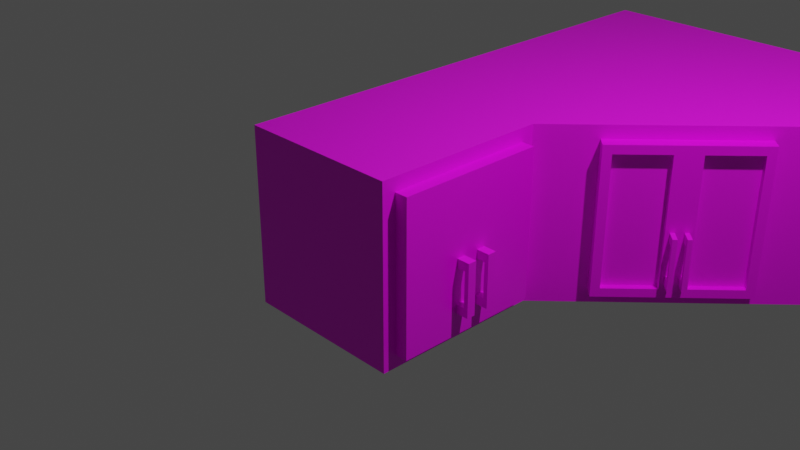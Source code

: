 # Source: multidecor_kitchen_wall_cabinet_two_shelves.blend  (saved by Blender 2.90.7; exported with 4.5.12 LTS)
import bpy
from mathutils import Matrix  # noqa: F401  (used for matrix-valued properties, if any)

bpy.ops.wm.read_factory_settings(use_empty=True)
scene = bpy.context.scene
scene.name = 'Scene'

# ---- collections
col_collection = bpy.data.collections.new('Collection'); scene.collection.children.link(col_collection)

# ---- images (referenced by path relative to the original .blend; pixels are not part of the script)
import os
ASSET_DIR = os.environ.get("B2B_ASSET_DIR", "")  # directory of the original .blend (textures are referenced by path, not embedded)
HERE = os.path.dirname(os.path.abspath(__file__))  # packed textures are extracted next to this script under _unpacked/

def load_image(name, relpath, width, height, colorspace="sRGB"):
    """Load a texture the original file referenced (path relative to the .blend, or extracted next to this script)."""
    p = next((c for c in (os.path.join(HERE, relpath), os.path.join(ASSET_DIR, relpath)) if relpath and os.path.exists(c)), "")
    if p:
        img = bpy.data.images.load(p, check_existing=True)
        img.name = name
    else:  # same state as the original file: an image datablock whose file is absent (Cycles renders it pink)
        img = bpy.data.images.new(name, width, height)
        img.source = "FILE"
        img.filepath = "//" + (relpath or name)
    img.colorspace_settings.name = colorspace
    return img
img_multidecor_granite_material_jpg = load_image('multidecor_granite_material.jpg', 'multidecor_granite_material.jpg', 1024, 1024, 'sRGB')
img_multidecor_wood_png = load_image('multidecor_wood.png', 'multidecor_wood.png', 1024, 1024, 'sRGB')
img_multidecor_metal_material_png = load_image('multidecor_metal_material.png', 'multidecor_metal_material.png', 1024, 1024, 'sRGB')
img_multidecor_wood_png_003 = load_image('multidecor_wood.png.003', 'multidecor_wood.png', 1024, 1024, 'sRGB')
img_multidecor_metal_material_png_003 = load_image('multidecor_metal_material.png.003', 'multidecor_metal_material.png', 1024, 1024, 'sRGB')
img_multidecor_glass_material_png_001 = load_image('multidecor_glass_material.png.001', 'multidecor_glass_material.png', 1024, 1024, 'sRGB')
img_multidecor_wood_png_004 = load_image('multidecor_wood.png.004', 'multidecor_wood.png', 1024, 1024, 'sRGB')
img_multidecor_metal_material_png_004 = load_image('multidecor_metal_material.png.004', 'multidecor_metal_material.png', 1024, 1024, 'sRGB')

# ---- materials (node trees are filled in below, after node groups)
mat_material = bpy.data.materials.new('Material')
mat_material.alpha_threshold = 0.0
mat_material.use_transparent_shadow = False
mat_material.line_color = (0.0, 0.0, 0.0, 1.0)
mat_material_003 = bpy.data.materials.new('Material.003')
mat_material_003.use_transparent_shadow = False
mat_material_004 = bpy.data.materials.new('Material.004')
mat_material_004.use_transparent_shadow = False
mat_material_006 = bpy.data.materials.new('Material.006')
mat_material_006.use_transparent_shadow = False
mat_material_011 = bpy.data.materials.new('Material.011')
mat_material_011.alpha_threshold = 0.0
mat_material_011.use_transparent_shadow = False
mat_material_011.line_color = (0.0, 0.0, 0.0, 1.0)
mat_material_010 = bpy.data.materials.new('Material.010')
mat_material_010.use_transparent_shadow = False
mat_material_009 = bpy.data.materials.new('Material.009')
mat_material_009.use_transparent_shadow = False
mat_material_013 = bpy.data.materials.new('Material.013')
mat_material_013.alpha_threshold = 0.0
mat_material_013.use_transparent_shadow = False
mat_material_013.line_color = (0.0, 0.0, 0.0, 1.0)
mat_material_012 = bpy.data.materials.new('Material.012')
mat_material_012.use_transparent_shadow = False

# ---- material node trees
mat_material.use_nodes = True; mat_material.node_tree.nodes.clear()
_N = mat_material.node_tree.nodes; _L = mat_material.node_tree.links
n0 = _N.new('ShaderNodeOutputMaterial'); n0.name = 'Material Output'; n0.location = (300, 300)
n1 = _N.new('ShaderNodeBsdfPrincipled'); n1.name = 'Principled BSDF'; n1.location = (10, 300)
n1.distribution = 'GGX'
n1.subsurface_method = 'BURLEY'
n1.inputs[2].default_value = 0.4
n1.inputs[3].default_value = 1.45
n1.inputs[27].default_value = (0.0, 0.0, 0.0, 1.0)
n1.inputs[28].default_value = 1.0
n2 = _N.new('ShaderNodeTexImage'); n2.name = 'Image Texture'; n2.location = (-280, 280)
n2.image = img_multidecor_granite_material_jpg
n2.interpolation = 'Closest'
_L.new(n1.outputs[0], n0.inputs[0])
_L.new(n2.outputs[0], n1.inputs[0])
n0.is_active_output = True
mat_material_003.use_nodes = True; mat_material_003.node_tree.nodes.clear()
_N = mat_material_003.node_tree.nodes; _L = mat_material_003.node_tree.links
n0 = _N.new('ShaderNodeBsdfPrincipled'); n0.name = 'Principled BSDF'; n0.location = (10, 300)
n0.distribution = 'GGX'
n0.subsurface_method = 'BURLEY'
n0.inputs[3].default_value = 1.45
n0.inputs[27].default_value = (0.0, 0.0, 0.0, 1.0)
n0.inputs[28].default_value = 1.0
n1 = _N.new('ShaderNodeOutputMaterial'); n1.name = 'Material Output'; n1.location = (300, 300)
n2 = _N.new('ShaderNodeTexImage'); n2.name = 'Image Texture'; n2.location = (-280, 280)
n2.image = img_multidecor_wood_png
n2.interpolation = 'Closest'
_L.new(n0.outputs[0], n1.inputs[0])
_L.new(n2.outputs[0], n0.inputs[0])
n1.is_active_output = True
mat_material_004.use_nodes = True; mat_material_004.node_tree.nodes.clear()
_N = mat_material_004.node_tree.nodes; _L = mat_material_004.node_tree.links
n0 = _N.new('ShaderNodeBsdfPrincipled'); n0.name = 'Principled BSDF'; n0.location = (10, 300)
n0.distribution = 'GGX'
n0.subsurface_method = 'BURLEY'
n0.inputs[3].default_value = 1.45
n0.inputs[27].default_value = (0.0, 0.0, 0.0, 1.0)
n0.inputs[28].default_value = 1.0
n1 = _N.new('ShaderNodeOutputMaterial'); n1.name = 'Material Output'; n1.location = (300, 300)
n2 = _N.new('ShaderNodeTexImage'); n2.name = 'Image Texture'; n2.location = (-280, 280)
n2.image = img_multidecor_metal_material_png
n2.interpolation = 'Closest'
_L.new(n0.outputs[0], n1.inputs[0])
_L.new(n2.outputs[0], n0.inputs[0])
n1.is_active_output = True
mat_material_006.use_nodes = True; mat_material_006.node_tree.nodes.clear()
_N = mat_material_006.node_tree.nodes; _L = mat_material_006.node_tree.links
n0 = _N.new('ShaderNodeBsdfPrincipled'); n0.name = 'Principled BSDF'; n0.location = (10, 300)
n0.distribution = 'GGX'
n0.subsurface_method = 'BURLEY'
n0.inputs[3].default_value = 1.45
n0.inputs[27].default_value = (0.0, 0.0, 0.0, 1.0)
n0.inputs[28].default_value = 1.0
n1 = _N.new('ShaderNodeOutputMaterial'); n1.name = 'Material Output'; n1.location = (300, 300)
n2 = _N.new('ShaderNodeTexImage'); n2.name = 'Image Texture'; n2.location = (-280, 280)
n2.image = img_multidecor_wood_png
n2.interpolation = 'Closest'
_L.new(n0.outputs[0], n1.inputs[0])
_L.new(n2.outputs[0], n0.inputs[0])
n1.is_active_output = True
mat_material_011.use_nodes = True; mat_material_011.node_tree.nodes.clear()
_N = mat_material_011.node_tree.nodes; _L = mat_material_011.node_tree.links
n0 = _N.new('ShaderNodeOutputMaterial'); n0.name = 'Material Output'; n0.location = (300, 300)
n1 = _N.new('ShaderNodeBsdfPrincipled'); n1.name = 'Principled BSDF'; n1.location = (10, 300)
n1.distribution = 'GGX'
n1.subsurface_method = 'BURLEY'
n1.inputs[2].default_value = 0.4
n1.inputs[3].default_value = 1.45
n1.inputs[27].default_value = (0.0, 0.0, 0.0, 1.0)
n1.inputs[28].default_value = 1.0
n2 = _N.new('ShaderNodeTexImage'); n2.name = 'Image Texture'; n2.location = (-280, 280)
n2.image = img_multidecor_wood_png_003
n2.interpolation = 'Closest'
_L.new(n1.outputs[0], n0.inputs[0])
_L.new(n2.outputs[0], n1.inputs[0])
n0.is_active_output = True
mat_material_010.use_nodes = True; mat_material_010.node_tree.nodes.clear()
_N = mat_material_010.node_tree.nodes; _L = mat_material_010.node_tree.links
n0 = _N.new('ShaderNodeBsdfPrincipled'); n0.name = 'Principled BSDF'; n0.location = (10, 300)
n0.distribution = 'GGX'
n0.subsurface_method = 'BURLEY'
n0.inputs[3].default_value = 1.45
n0.inputs[27].default_value = (0.0, 0.0, 0.0, 1.0)
n0.inputs[28].default_value = 1.0
n1 = _N.new('ShaderNodeOutputMaterial'); n1.name = 'Material Output'; n1.location = (300, 300)
n2 = _N.new('ShaderNodeTexImage'); n2.name = 'Image Texture'; n2.location = (-280, 280)
n2.image = img_multidecor_metal_material_png_003
n2.interpolation = 'Closest'
_L.new(n0.outputs[0], n1.inputs[0])
_L.new(n2.outputs[0], n0.inputs[0])
n1.is_active_output = True
mat_material_009.use_nodes = True; mat_material_009.node_tree.nodes.clear()
_N = mat_material_009.node_tree.nodes; _L = mat_material_009.node_tree.links
n0 = _N.new('ShaderNodeBsdfPrincipled'); n0.name = 'Principled BSDF'; n0.location = (10, 300)
n0.distribution = 'GGX'
n0.subsurface_method = 'BURLEY'
n0.inputs[3].default_value = 1.45
n0.inputs[27].default_value = (0.0, 0.0, 0.0, 1.0)
n0.inputs[28].default_value = 1.0
n1 = _N.new('ShaderNodeOutputMaterial'); n1.name = 'Material Output'; n1.location = (300, 300)
n2 = _N.new('ShaderNodeTexImage'); n2.name = 'Image Texture'; n2.location = (-280, 280)
n2.image = img_multidecor_glass_material_png_001
n2.interpolation = 'Closest'
_L.new(n0.outputs[0], n1.inputs[0])
_L.new(n2.outputs[0], n0.inputs[0])
n1.is_active_output = True
mat_material_013.use_nodes = True; mat_material_013.node_tree.nodes.clear()
_N = mat_material_013.node_tree.nodes; _L = mat_material_013.node_tree.links
n0 = _N.new('ShaderNodeOutputMaterial'); n0.name = 'Material Output'; n0.location = (300, 300)
n1 = _N.new('ShaderNodeBsdfPrincipled'); n1.name = 'Principled BSDF'; n1.location = (10, 300)
n1.distribution = 'GGX'
n1.subsurface_method = 'BURLEY'
n1.inputs[2].default_value = 0.4
n1.inputs[3].default_value = 1.45
n1.inputs[27].default_value = (0.0, 0.0, 0.0, 1.0)
n1.inputs[28].default_value = 1.0
n2 = _N.new('ShaderNodeTexImage'); n2.name = 'Image Texture'; n2.location = (-280, 280)
n2.image = img_multidecor_wood_png_004
n2.interpolation = 'Closest'
_L.new(n1.outputs[0], n0.inputs[0])
_L.new(n2.outputs[0], n1.inputs[0])
n0.is_active_output = True
mat_material_012.use_nodes = True; mat_material_012.node_tree.nodes.clear()
_N = mat_material_012.node_tree.nodes; _L = mat_material_012.node_tree.links
n0 = _N.new('ShaderNodeBsdfPrincipled'); n0.name = 'Principled BSDF'; n0.location = (10, 300)
n0.distribution = 'GGX'
n0.subsurface_method = 'BURLEY'
n0.inputs[3].default_value = 1.45
n0.inputs[27].default_value = (0.0, 0.0, 0.0, 1.0)
n0.inputs[28].default_value = 1.0
n1 = _N.new('ShaderNodeOutputMaterial'); n1.name = 'Material Output'; n1.location = (300, 300)
n2 = _N.new('ShaderNodeTexImage'); n2.name = 'Image Texture'; n2.location = (-280, 280)
n2.image = img_multidecor_metal_material_png_004
n2.interpolation = 'Closest'
_L.new(n0.outputs[0], n1.inputs[0])
_L.new(n2.outputs[0], n0.inputs[0])
n1.is_active_output = True

# ---- world
world_world = bpy.data.worlds.new('World'); scene.world = world_world
world_world.use_nodes = True; world_world.node_tree.nodes.clear()
_N = world_world.node_tree.nodes; _L = world_world.node_tree.links
n0 = _N.new('ShaderNodeOutputWorld'); n0.name = 'World Output'; n0.location = (300, 300)
n1 = _N.new('ShaderNodeBackground'); n1.name = 'Background'; n1.location = (10, 300)
n1.inputs[0].default_value = (0.05088, 0.05088, 0.05088, 1.0)
_L.new(n1.outputs[0], n0.inputs[0])
n0.is_active_output = True
world_world.color = (0.05088, 0.05088, 0.05088)
world_world.use_sun_shadow = False
world_world.sun_shadow_jitter_overblur = 0.0

# ---- cameras
cam_camera = bpy.data.cameras.new('Camera')
cam_camera.clip_end = 100.0
cam_camera.ortho_scale = 7.314

# ---- lights
light_light = bpy.data.lights.new('Light', 'POINT')
light_light.transmission_factor = 0.0
light_light.energy = 1000.0
light_light.shadow_soft_size = 0.1
light_light.shadow_maximum_resolution = 0.006
light_light.use_absolute_resolution = True

# ---- meshes
me_cube = bpy.data.meshes.new('Cube')
me_cube.from_pydata([(0.85, 1.0, 1.0), (0.85, 1.0, -1.0), (0.85, -1.0, 1.0), (0.85, -1.0, -1.0), (-1.0, 1.0, 1.0), (-1.0, 1.0, -1.0), (-1.0, -1.0, 1.0), (-1.0, -1.0, -1.0), (0.85, -0.85, 0.85), (0.85, -0.85, -0.85), (-0.9, -0.85, 0.85), (-0.9, -0.85, -0.85), (0.85, 0.85, 0.85), (0.85, 0.85, -0.85), (-0.9, 0.85, 0.85), (-0.9, 0.85, -0.85), (-0.9, -0.85, -0.05), (-0.9, -0.85, 0.05), (0.85, -0.85, 0.05), (0.85, -0.85, -0.05), (0.85, 0.85, -0.05), (0.85, 0.85, 0.05), (-0.9, 0.85, 0.05), (-0.9, 0.85, -0.05)], [], [(3, 2, 6, 7), (7, 6, 4, 5), (5, 1, 3, 7), (18, 8, 10, 17), (5, 4, 0, 1), (22, 14, 12, 21), (11, 15, 13, 9), (17, 10, 14, 22), (18, 8, 2), (1, 13, 9, 3), (20, 13, 1), (11, 16, 23, 15), (16, 17, 22, 23), (15, 23, 20, 13), (23, 22, 21, 20), (9, 19, 16, 11), (19, 18, 17, 16), (17, 18, 21, 22), (19, 16, 23, 20), (18, 19, 20, 21), (2, 3, 18), (3, 9, 19), (19, 18, 3), (1, 0, 21), (0, 12, 21), (21, 20, 1), (10, 8, 12, 14), (8, 12, 0, 2), (2, 0, 4, 6)])
me_cube.polygons.foreach_set('material_index', [1, 1, 1, 1, 1, 1, 1, 1, 1, 1, 1, 1, 1, 1, 1, 1, 1, 1, 1, 1, 1, 1, 1, 1, 1, 1, 1, 1, 1])
_uv = me_cube.uv_layers.new(name='UVMap')
_uv.uv.foreach_set('vector', [0.4179, 0.4065, 0.646, 0.4065, 0.646, 0.6175, 0.4179, 0.6175, 0.4179, 0.1777, 0.646, 0.1777, 0.646, 0.4059, 0.4179, 0.4059, 0.2119, 0.4059, 0.2119, 0.1948, 0.4401, 0.1948, 0.4401, 0.4059, 0.2747, 0.09726, 0.2747, -0.01112, 0.4743, -0.01112, 0.4743, 0.09726, -0.02253, 0.4236, 0.2056, 0.4236, 0.2056, 0.6346, -0.02253, 0.6346, 0.2747, 0.172, 0.2747, 0.06361, 0.4743, 0.06361, 0.4743, 0.172, 0.07445, 0.1942, 0.07445, 0.0002884, 0.2741, 0.0002884, 0.2741, 0.1942, 0.6124, 0.4065, 0.7208, 0.4065, 0.7208, 0.6004, 0.6124, 0.6004, 0.423, 0.5205, 0.423, 0.4122, 0.4401, 0.395, 0.2119, 0.6232, 0.229, 0.6061, 0.423, 0.6061, 0.4401, 0.6232, 0.229, 0.532, 0.229, 0.6061, 0.2119, 0.6232, 0.09726, 0.1942, 0.02311, 0.1942, 0.02311, 0.0002884, 0.09726, 0.0002884, 0.6871, 0.6061, 0.6985, 0.6061, 0.6985, 0.8001, 0.6871, 0.8001, 0.7322, 0.3774, 0.658, 0.3774, 0.658, 0.1777, 0.7322, 0.1777, 0.6871, 0.8001, 0.6985, 0.8001, 0.6985, 0.9997, 0.6871, 0.9997, 0.4749, 0.09726, 0.4749, 0.02311, 0.6746, 0.02311, 0.6746, 0.09726, 0.6871, 0.4065, 0.6985, 0.4065, 0.6985, 0.6061, 0.6871, 0.6061, 0.4116, 0.7949, 0.2119, 0.7949, 0.2119, 0.601, 0.4116, 0.601, 0.1999, 0.8292, 0.0002884, 0.8292, 0.0002884, 0.6352, 0.1999, 0.6352, 0.2176, 0.4236, 0.229, 0.4236, 0.229, 0.6175, 0.2176, 0.6175, 0.4401, 0.395, 0.4401, 0.6232, 0.423, 0.5205, 0.4401, 0.6232, 0.423, 0.6061, 0.423, 0.532, 0.423, 0.532, 0.423, 0.5205, 0.4401, 0.6232, 0.2119, 0.6232, 0.2119, 0.395, 0.229, 0.5205, 0.2119, 0.395, 0.229, 0.4122, 0.229, 0.5205, 0.229, 0.5205, 0.229, 0.532, 0.2119, 0.6232, 0.6403, 0.812, 0.4407, 0.812, 0.4407, 0.6181, 0.6403, 0.6181, 0.7213, 0.3602, 0.7213, 0.1663, 0.7385, 0.1492, 0.7385, 0.3774, 0.0002884, 0.423, 0.0002884, 0.1948, 0.2114, 0.1948, 0.2114, 0.423])
me_cube.materials.append(mat_material)
me_cube.materials.append(mat_material_003)
me_cube.materials.append(mat_material_004)
me_cube.use_remesh_preserve_volume = False
me_cube.use_remesh_preserve_attributes = False
me_cube.use_mirror_vertex_groups = False
me_cube.update()
me_plane = bpy.data.meshes.new('Plane')
me_plane.from_pydata([(-1.0, 1.0, -1.0), (-1.0, 1.0, 1.0), (-1.0, 5.0, -1.0), (3.0, 5.0, -1.0), (0.85, 1.0, -1.0), (3.0, 3.15, -1.0), (-1.0, 5.0, 1.0), (3.0, 5.0, 1.0), (0.85, 1.0, 1.0), (3.0, 3.15, 1.0), (1.324, 1.474, -1.0), (2.526, 2.676, -1.0), (2.526, 2.676, 1.0), (1.324, 1.474, 1.0), (-0.85, 1.15, -0.85), (-0.85, 4.85, -0.85), (2.85, 4.85, -0.85), (0.8146, 1.15, -0.85), (2.815, 3.185, -0.85), (1.231, 1.567, -0.85), (2.416, 2.786, -0.85), (1.324, 1.474, 0.85), (1.324, 1.474, -0.85), (2.526, 2.676, -0.85), (2.526, 2.676, 0.85), (-0.85, 1.15, 0.85), (-0.85, 4.85, 0.85), (2.85, 4.85, 0.85), (0.8146, 1.15, 0.85), (2.815, 3.185, 0.85), (1.231, 1.567, 0.85), (2.416, 2.786, 0.85), (1.324, 1.474, 0.05), (1.324, 1.474, -0.05), (2.526, 2.676, -0.05), (2.526, 2.676, 0.05), (1.231, 1.567, -0.05), (1.231, 1.567, 0.05), (2.416, 2.786, -0.05), (2.416, 2.786, 0.05), (2.815, 3.185, -0.05), (2.815, 3.185, 0.05), (2.85, 4.85, -0.05), (2.85, 4.85, 0.05), (-0.85, 4.85, -0.05), (-0.85, 4.85, 0.05), (-0.85, 1.15, -0.05), (-0.85, 1.15, 0.05), (0.8146, 1.15, -0.05), (0.8146, 1.15, 0.05)], [], [(3, 2, 11), (7, 6, 2, 3), (1, 8, 4, 0), (7, 6, 12), (9, 7, 3, 5), (1, 0, 2, 6), (13, 8, 4, 10, 22, 33, 32, 21), (9, 5, 11, 23, 34, 35, 24, 12), (16, 15, 20), (11, 10, 22, 23), (13, 21, 24, 12), (20, 19, 22, 23), (27, 26, 31), (21, 30, 31, 24), (33, 22, 19, 36), (34, 23, 20, 38), (39, 31, 29, 41), (41, 29, 27, 43), (43, 27, 26, 45), (45, 26, 25, 47), (47, 25, 28, 49), (49, 28, 30, 37), (17, 48, 36, 19), (48, 49, 37, 36), (14, 46, 48, 17), (46, 47, 49, 48), (15, 44, 46, 14), (44, 45, 47, 46), (16, 42, 44, 15), (42, 43, 45, 44), (18, 40, 42, 16), (40, 41, 43, 42), (20, 38, 40, 18), (38, 39, 41, 40), (24, 35, 39, 31), (35, 34, 38, 39), (21, 32, 37, 30), (32, 33, 36, 37), (36, 38, 44), (44, 46, 36), (46, 48, 36), (36, 33, 34), (40, 42, 38), (42, 44, 38), (36, 34, 38), (35, 32, 37), (37, 49, 47), (47, 45, 37), (45, 43, 39), (37, 45, 39), (43, 41, 39), (39, 35, 37), (33, 32, 35, 34), (0, 4, 10), (11, 5, 3), (0, 10, 2), (10, 11, 2), (1, 8, 13), (12, 9, 7), (1, 13, 6), (13, 12, 6), (14, 17, 19), (20, 18, 16), (14, 19, 15), (19, 20, 15), (25, 28, 30), (31, 29, 27), (25, 30, 26), (30, 31, 26)])
_uv = me_plane.uv_layers.new(name='UVMap')
_uv.uv.foreach_set('vector', [0.3308, 0.0004313, 0.3308, 0.3308, 0.1389, 0.03957, 0.0004313, 0.6629, 0.3308, 0.6629, 0.3308, 0.828, 0.0004313, 0.828, 0.6248, 0.8033, 0.472, 0.8033, 0.472, 0.6381, 0.6248, 0.6381, 0.0004313, 0.3316, 0.3308, 0.3316, 0.03957, 0.5236, 0.472, 0.8041, 0.6248, 0.8041, 0.6248, 0.9693, 0.472, 0.9693, 0.472, 0.3069, 0.6372, 0.3069, 0.6372, 0.6372, 0.472, 0.6372, 0.9442, 0.0004313, 0.9996, 0.0004313, 0.9996, 0.1656, 0.9442, 0.1656, 0.9442, 0.1532, 0.9442, 0.08715, 0.9442, 0.07889, 0.9442, 0.01282, 0.9996, 0.1665, 0.9996, 0.3316, 0.9442, 0.3316, 0.9442, 0.3193, 0.9442, 0.2532, 0.9442, 0.2449, 0.9442, 0.1789, 0.9442, 0.1665, 0.6381, 0.9189, 0.6381, 0.6133, 0.8085, 0.883, 0.9789, 0.4824, 0.9789, 0.342, 0.9665, 0.342, 0.9665, 0.4824, 0.9789, 0.6425, 0.9665, 0.6425, 0.9665, 0.5021, 0.9789, 0.5021, 0.9537, 0.4824, 0.9557, 0.342, 0.9665, 0.342, 0.9665, 0.4824, 0.6381, 0.6124, 0.6381, 0.3069, 0.8085, 0.5766, 0.9665, 0.6425, 0.9557, 0.6425, 0.9537, 0.5021, 0.9665, 0.5021, 0.7551, 0.9698, 0.689, 0.9698, 0.689, 0.959, 0.7551, 0.959, 0.822, 0.9698, 0.7559, 0.9698, 0.7559, 0.9569, 0.822, 0.9569, 0.6847, 0.9198, 0.6847, 0.9858, 0.6381, 0.9858, 0.6381, 0.9198, 0.4712, 0.6133, 0.4712, 0.6794, 0.3337, 0.6794, 0.3337, 0.6133, 0.4712, 0.6124, 0.4051, 0.6124, 0.4051, 0.3069, 0.4712, 0.3069, 0.0004313, 0.9619, 0.0004313, 0.8958, 0.306, 0.8958, 0.306, 0.9619, 0.3337, 0.7472, 0.3997, 0.7472, 0.3997, 0.8847, 0.3337, 0.8847, 0.8889, 0.9698, 0.8229, 0.9698, 0.8229, 0.9211, 0.8889, 0.9211, 0.689, 0.9198, 0.7551, 0.9198, 0.7551, 0.9684, 0.689, 0.9684, 0.9445, 0.9366, 0.9528, 0.9366, 0.9528, 0.9853, 0.9445, 0.9853, 0.4667, 0.8847, 0.4006, 0.8847, 0.4006, 0.7472, 0.4667, 0.7472, 0.9445, 0.7991, 0.9528, 0.7991, 0.9528, 0.9366, 0.9445, 0.9366, 0.4043, 0.6124, 0.3382, 0.6124, 0.3382, 0.3069, 0.4043, 0.3069, 0.9445, 0.4935, 0.9528, 0.4935, 0.9528, 0.7991, 0.9445, 0.7991, 0.0004313, 0.895, 0.0004313, 0.8289, 0.306, 0.8289, 0.306, 0.895, 0.9445, 0.188, 0.9528, 0.188, 0.9528, 0.4935, 0.9445, 0.4935, 0.4712, 0.6802, 0.4712, 0.7463, 0.3337, 0.7463, 0.3337, 0.6802, 0.9445, 0.05048, 0.9528, 0.05048, 0.9528, 0.188, 0.9445, 0.188, 0.7559, 0.9663, 0.822, 0.9663, 0.822, 0.9198, 0.7559, 0.9198, 0.9445, 0.003881, 0.9528, 0.003881, 0.9528, 0.05048, 0.9445, 0.05048, 0.6881, 0.9858, 0.6881, 0.9198, 0.6752, 0.9198, 0.6752, 0.9858, 0.9528, 0.0004313, 0.9445, 0.0004313, 0.9445, 0.01332, 0.9528, 0.01332, 0.8229, 0.9198, 0.8889, 0.9198, 0.8889, 0.9306, 0.8229, 0.9306, 0.9528, 0.9867, 0.9445, 0.9867, 0.9445, 0.9758, 0.9528, 0.9758, 0.3661, 0.1341, 0.4668, 0.0363, 0.6372, 0.306, 0.6372, 0.306, 0.3316, 0.306, 0.3661, 0.1341, 0.3316, 0.306, 0.3316, 0.1685, 0.3661, 0.1341, 0.3168, 0.9175, 0.3168, 0.9067, 0.4572, 0.9067, 0.4997, 0.003351, 0.6372, 0.0004313, 0.4668, 0.0363, 0.6372, 0.0004313, 0.6372, 0.306, 0.4668, 0.0363, 0.3168, 0.9175, 0.4572, 0.9067, 0.4572, 0.9196, 0.4572, 0.8984, 0.3168, 0.8984, 0.3168, 0.8876, 0.9093, 0.1341, 0.9437, 0.1685, 0.9437, 0.306, 0.9437, 0.306, 0.6381, 0.306, 0.9093, 0.1341, 0.6381, 0.306, 0.6381, 0.0004313, 0.8085, 0.0363, 0.9093, 0.1341, 0.6381, 0.306, 0.8085, 0.0363, 0.6381, 0.0004313, 0.7756, 0.003351, 0.8085, 0.0363, 0.4572, 0.8855, 0.4572, 0.8984, 0.3168, 0.8876, 0.3168, 0.9067, 0.3168, 0.8984, 0.4572, 0.8984, 0.4572, 0.9067, 0.0004313, 0.3308, 0.0004313, 0.178, 0.03957, 0.1389, 0.1389, 0.03957, 0.178, 0.0004313, 0.3308, 0.0004313, 0.0004313, 0.3308, 0.03957, 0.1389, 0.3308, 0.3308, 0.03957, 0.1389, 0.1389, 0.03957, 0.3308, 0.3308, 0.3308, 0.662, 0.178, 0.662, 0.1389, 0.6229, 0.03957, 0.5236, 0.0004313, 0.4844, 0.0004313, 0.3316, 0.3308, 0.662, 0.1389, 0.6229, 0.3308, 0.3316, 0.1389, 0.6229, 0.03957, 0.5236, 0.3308, 0.3316, 0.9437, 0.6133, 0.9437, 0.7508, 0.9093, 0.7852, 0.8085, 0.883, 0.7756, 0.916, 0.6381, 0.9189, 0.9437, 0.6133, 0.9093, 0.7852, 0.6381, 0.6133, 0.9093, 0.7852, 0.8085, 0.883, 0.6381, 0.6133, 0.9437, 0.3069, 0.9437, 0.4444, 0.9093, 0.4788, 0.8085, 0.5766, 0.7756, 0.6095, 0.6381, 0.6124, 0.9437, 0.3069, 0.9093, 0.4788, 0.6381, 0.3069, 0.9093, 0.4788, 0.8085, 0.5766, 0.6381, 0.3069])
me_plane.materials.append(mat_material_006)
me_plane.use_remesh_fix_poles = True
me_plane.use_remesh_preserve_attributes = False
me_plane.use_mirror_vertex_groups = False
me_plane.update()
me_cube_005 = bpy.data.meshes.new('Cube.005')
me_cube_005.from_pydata([(-1.192e-07, 0.85, 0.85), (-1.192e-07, 0.85, -0.85), (0.0, 0.0, 0.85), (0.0, 0.0, -0.85), (0.15, 0.85, 0.85), (0.15, 0.85, -0.85), (0.15, 0.0, 0.85), (0.15, 0.0, -0.85), (0.15, 0.75, -0.6), (0.15, 0.75, -0.7), (0.15, 0.8, -0.6), (0.15, 0.8, -0.7), (0.25, 0.8, -0.6), (0.25, 0.75, -0.6), (0.25, 0.75, -0.7), (0.25, 0.8, -0.7), (0.3, 0.8, -0.6), (0.3, 0.75, -0.6), (0.3, 0.75, -0.7), (0.3, 0.8, -0.7), (0.25, 0.8, -0.2), (0.25, 0.75, -0.2), (0.3, 0.8, -0.2), (0.3, 0.75, -0.2), (0.25, 0.8, -0.1), (0.25, 0.75, -0.1), (0.3, 0.8, -0.1), (0.3, 0.75, -0.1), (0.15, 0.8, -0.2), (0.15, 0.75, -0.2), (0.15, 0.8, -0.1), (0.15, 0.75, -0.1), (0.0, 0.1, 0.75), (0.0, 0.1, -0.75), (0.15, 0.1, 0.75), (0.15, 0.1, -0.75), (0.0, 0.65, 0.75), (0.15, 0.7, 0.75), (0.0, 0.65, -0.75), (0.15, 0.7, -0.75), (0.075, 0.1, -0.75), (0.075, 0.1, 0.75), (0.075, 0.7, 0.75), (0.075, 0.7, -0.75)], [], [(41, 34, 37, 42), (41, 40, 35, 34), (3, 1, 5, 7), (1, 0, 4, 5), (0, 2, 6, 4), (2, 3, 7, 6), (12, 13, 21, 20), (9, 11, 15, 14), (10, 8, 13, 12), (11, 10, 12, 15), (8, 9, 14, 13), (17, 18, 19, 16), (15, 12, 16, 19), (13, 14, 18, 17), (14, 15, 19, 18), (22, 20, 24, 26), (13, 17, 23, 21), (17, 16, 22, 23), (16, 12, 20, 22), (24, 25, 27, 26), (23, 22, 26, 27), (21, 23, 27, 25), (24, 20, 28, 30), (25, 24, 30, 31), (21, 25, 31, 29), (20, 21, 29, 28), (42, 37, 39, 43), (40, 33, 38, 43), (5, 4, 37, 39), (4, 6, 34, 37), (7, 35, 34, 6), (5, 39, 35, 7), (1, 3, 33, 38), (0, 1, 38, 36), (2, 32, 33, 3), (2, 0, 36, 32), (35, 40, 43, 39), (36, 42, 43, 38), (32, 33, 40, 41), (32, 41, 42, 36), (40, 43, 42, 41)])
me_cube_005.polygons.foreach_set('material_index', [0, 0, 0, 0, 0, 0, 1, 1, 1, 1, 1, 1, 1, 1, 1, 1, 1, 1, 1, 1, 1, 1, 1, 1, 1, 1, 0, 0, 0, 0, 0, 0, 0, 0, 0, 0, 0, 0, 0, 0, 2])
_uv = me_cube_005.uv_layers.new(name='UVMap')
_uv.uv.foreach_set('vector', [0.04856, 0.7751, 0.04856, 0.7388, 0.3389, 0.7388, 0.3389, 0.7751, 0.04856, 0.5328, 0.7745, 0.5328, 0.7745, 0.4965, 0.04856, 0.4965, 0.5519, 0.5332, 0.5519, 0.9298, 0.6244, 0.9298, 0.6244, 0.5332, 0.8229, 0.1816, 0.0001607, 0.1816, 0.0001607, 0.1091, 0.8229, 0.1091, 0.3968, 0.6179, 0.0001607, 0.6179, 0.0001607, 0.6904, 0.3968, 0.6904, 0.0001607, 0.3756, 0.8229, 0.3756, 0.8229, 0.4481, 0.0001607, 0.4481, 1.333, 1.443, 1.333, 1.499, 0.8888, 1.499, 0.8888, 1.443, 0.9999, -0.05542, 0.9999, 0.0001257, 0.8888, 0.0001258, 0.8888, -0.05542, 0.6666, 1.443, 0.6666, 1.499, 0.5555, 1.499, 0.5555, 1.443, 1.444, 0.7217, 1.333, 0.7217, 1.333, 0.6106, 1.444, 0.6106, 1.333, 0.7219, 1.444, 0.7219, 1.444, 0.833, 1.333, 0.833, 1.5, -0.05541, 1.611, -0.05541, 1.611, 0.0001265, 1.5, 0.0001265, 1.444, 0.6106, 1.333, 0.6106, 1.333, 0.555, 1.444, 0.555, 1.333, 0.833, 1.444, 0.833, 1.444, 0.8885, 1.333, 0.8885, 0.8888, -0.05542, 0.8888, 0.0001258, 0.8332, 0.000126, 0.8332, -0.05542, 0.8888, 0.555, 0.8888, 0.6106, 0.7777, 0.6106, 0.7777, 0.555, 1.333, 0.833, 1.333, 0.8885, 0.8888, 0.8885, 0.8888, 0.833, 1.5, -0.05541, 1.5, 0.0001269, 1.055, 0.000127, 1.055, -0.05541, 1.333, 0.555, 1.333, 0.6106, 0.8888, 0.6106, 0.8888, 0.555, 0.1112, 0.0001273, 0.1112, -0.05541, 0.1668, -0.05541, 0.1668, 0.0001273, 1.055, -0.05541, 1.055, 0.0001295, 0.9443, 0.0001293, 0.9443, -0.05541, 0.8888, 0.833, 0.8888, 0.8885, 0.7777, 0.8885, 0.7777, 0.833, 0.7777, 0.6106, 0.8888, 0.6106, 0.8888, 0.7217, 0.7777, 0.7217, 0.1112, -0.05541, 0.1112, 0.0001276, 0.0001284, 0.0001276, 0.0001285, -0.05541, 0.8888, 0.833, 0.7777, 0.833, 0.7777, 0.7219, 0.8888, 0.7219, 0.1112, 1.443, 0.1112, 1.499, 0.0001265, 1.499, 0.0001266, 1.443, 0.04856, 0.0001614, 0.04856, 0.03646, 0.7745, 0.03646, 0.7745, 0.0001607, 0.4672, 0.5816, 0.5035, 0.5816, 0.5035, 0.8477, 0.4672, 0.8719, 0.8036, 0.09749, 0.04668, 0.1035, 0.1303, 0.09695, 0.7473, 0.08697, 0.3968, 0.6904, 0.0001607, 0.6904, 0.04856, 0.7388, 0.3362, 0.7388, 0.8229, 0.4481, 0.7745, 0.4965, 0.04856, 0.4965, 0.0001607, 0.4481, 0.6244, 0.9298, 0.6728, 0.8692, 0.6728, 0.5816, 0.6244, 0.5332, 0.5519, 0.9298, 0.5519, 0.5332, 0.5035, 0.5816, 0.5035, 0.8458, -0.006873, 0.186, 0.8096, 0.186, 0.7447, 0.1919, 0.03088, 0.1919, 0.0001607, 0.3756, 0.04856, 0.3272, 0.7745, 0.3272, 0.8229, 0.3756, 0.0001607, 0.6179, 0.3968, 0.6179, 0.3128, 0.5695, 0.04856, 0.5695, 0.6728, 0.5816, 0.7091, 0.5816, 0.7091, 0.8719, 0.6728, 0.8719, 0.04856, 0.2542, 0.04856, 0.2905, 0.7745, 0.2905, 0.7745, 0.2542, 0.04856, 0.3272, 0.7745, 0.3272, 0.7745, 0.2909, 0.04856, 0.2909, 0.04856, 0.5695, 0.04856, 0.5332, 0.3389, 0.5332, 0.3147, 0.5695, 1.0, 0.9999, 0.1601, 0.9999, 0.1601, 6.9e-05, 1.0, 6.904e-05])
me_cube_005.materials.append(mat_material_011)
me_cube_005.materials.append(mat_material_010)
me_cube_005.materials.append(mat_material_009)
me_cube_005.use_remesh_preserve_volume = False
me_cube_005.use_remesh_preserve_attributes = False
me_cube_005.use_mirror_vertex_groups = False
me_cube_005.update()
me_cube_006 = bpy.data.meshes.new('Cube.006')
me_cube_006.from_pydata([(-1.192e-07, 0.85, 0.85), (-1.192e-07, 0.85, -0.85), (0.0, 0.0, 0.85), (0.0, 0.0, -0.85), (0.15, 0.85, 0.85), (0.15, 0.85, -0.85), (0.15, 0.0, 0.85), (0.15, 0.0, -0.85), (0.15, 0.75, -0.6), (0.15, 0.75, -0.7), (0.15, 0.8, -0.6), (0.15, 0.8, -0.7), (0.25, 0.8, -0.6), (0.25, 0.75, -0.6), (0.25, 0.75, -0.7), (0.25, 0.8, -0.7), (0.3, 0.8, -0.6), (0.3, 0.75, -0.6), (0.3, 0.75, -0.7), (0.3, 0.8, -0.7), (0.25, 0.8, -0.2), (0.25, 0.75, -0.2), (0.3, 0.8, -0.2), (0.3, 0.75, -0.2), (0.25, 0.8, -0.1), (0.25, 0.75, -0.1), (0.3, 0.8, -0.1), (0.3, 0.75, -0.1), (0.15, 0.8, -0.2), (0.15, 0.75, -0.2), (0.15, 0.8, -0.1), (0.15, 0.75, -0.1), (0.0, 0.1, 0.75), (0.0, 0.1, -0.75), (0.15, 0.1, 0.75), (0.15, 0.1, -0.75), (0.0, 0.65, 0.75), (0.15, 0.7, 0.75), (0.0, 0.65, -0.75), (0.15, 0.7, -0.75), (0.075, 0.1, -0.75), (0.075, 0.1, 0.75), (0.075, 0.7, 0.75), (0.075, 0.7, -0.75)], [], [(41, 34, 37, 42), (41, 40, 35, 34), (3, 1, 5, 7), (1, 0, 4, 5), (0, 2, 6, 4), (2, 3, 7, 6), (12, 13, 21, 20), (9, 11, 15, 14), (10, 8, 13, 12), (11, 10, 12, 15), (8, 9, 14, 13), (17, 18, 19, 16), (15, 12, 16, 19), (13, 14, 18, 17), (14, 15, 19, 18), (22, 20, 24, 26), (13, 17, 23, 21), (17, 16, 22, 23), (16, 12, 20, 22), (24, 25, 27, 26), (23, 22, 26, 27), (21, 23, 27, 25), (24, 20, 28, 30), (25, 24, 30, 31), (21, 25, 31, 29), (20, 21, 29, 28), (42, 37, 39, 43), (40, 33, 38, 43), (5, 4, 37, 39), (4, 6, 34, 37), (7, 35, 34, 6), (5, 39, 35, 7), (1, 3, 33, 38), (0, 1, 38, 36), (2, 32, 33, 3), (2, 0, 36, 32), (35, 40, 43, 39), (36, 42, 43, 38), (32, 33, 40, 41), (32, 41, 42, 36), (40, 43, 42, 41)])
me_cube_006.polygons.foreach_set('material_index', [0, 0, 0, 0, 0, 0, 1, 1, 1, 1, 1, 1, 1, 1, 1, 1, 1, 1, 1, 1, 1, 1, 1, 1, 1, 1, 0, 0, 0, 0, 0, 0, 0, 0, 0, 0, 0, 0, 0, 0, 2])
_uv = me_cube_006.uv_layers.new(name='UVMap')
_uv.uv.foreach_set('vector', [0.04856, 0.7751, 0.04856, 0.7388, 0.3389, 0.7388, 0.3389, 0.7751, 0.04856, 0.5328, 0.7745, 0.5328, 0.7745, 0.4965, 0.04856, 0.4965, 0.5519, 0.5332, 0.5519, 0.9298, 0.6244, 0.9298, 0.6244, 0.5332, 0.8229, 0.1816, 0.0001607, 0.1816, 0.0001607, 0.1091, 0.8229, 0.1091, 0.3968, 0.6179, 0.0001607, 0.6179, 0.0001607, 0.6904, 0.3968, 0.6904, 0.0001607, 0.3756, 0.8229, 0.3756, 0.8229, 0.4481, 0.0001607, 0.4481, 1.333, 1.443, 1.333, 1.499, 0.8888, 1.499, 0.8888, 1.443, 0.9999, -0.05542, 0.9999, 0.0001257, 0.8888, 0.0001258, 0.8888, -0.05542, 0.6666, 1.443, 0.6666, 1.499, 0.5555, 1.499, 0.5555, 1.443, 1.444, 0.7217, 1.333, 0.7217, 1.333, 0.6106, 1.444, 0.6106, 1.333, 0.7219, 1.444, 0.7219, 1.444, 0.833, 1.333, 0.833, 1.5, -0.05541, 1.611, -0.05541, 1.611, 0.0001265, 1.5, 0.0001265, 1.444, 0.6106, 1.333, 0.6106, 1.333, 0.555, 1.444, 0.555, 1.333, 0.833, 1.444, 0.833, 1.444, 0.8885, 1.333, 0.8885, 0.8888, -0.05542, 0.8888, 0.0001258, 0.8332, 0.000126, 0.8332, -0.05542, 0.8888, 0.555, 0.8888, 0.6106, 0.7777, 0.6106, 0.7777, 0.555, 1.333, 0.833, 1.333, 0.8885, 0.8888, 0.8885, 0.8888, 0.833, 1.5, -0.05541, 1.5, 0.0001269, 1.055, 0.000127, 1.055, -0.05541, 1.333, 0.555, 1.333, 0.6106, 0.8888, 0.6106, 0.8888, 0.555, 0.1112, 0.0001273, 0.1112, -0.05541, 0.1668, -0.05541, 0.1668, 0.0001273, 1.055, -0.05541, 1.055, 0.0001295, 0.9443, 0.0001293, 0.9443, -0.05541, 0.8888, 0.833, 0.8888, 0.8885, 0.7777, 0.8885, 0.7777, 0.833, 0.7777, 0.6106, 0.8888, 0.6106, 0.8888, 0.7217, 0.7777, 0.7217, 0.1112, -0.05541, 0.1112, 0.0001276, 0.0001284, 0.0001276, 0.0001285, -0.05541, 0.8888, 0.833, 0.7777, 0.833, 0.7777, 0.7219, 0.8888, 0.7219, 0.1112, 1.443, 0.1112, 1.499, 0.0001265, 1.499, 0.0001266, 1.443, 0.04856, 0.0001614, 0.04856, 0.03646, 0.7745, 0.03646, 0.7745, 0.0001607, 0.4672, 0.5816, 0.5035, 0.5816, 0.5035, 0.8477, 0.4672, 0.8719, 0.8036, 0.09749, 0.04668, 0.1035, 0.1303, 0.09695, 0.7473, 0.08697, 0.3968, 0.6904, 0.0001607, 0.6904, 0.04856, 0.7388, 0.3362, 0.7388, 0.8229, 0.4481, 0.7745, 0.4965, 0.04856, 0.4965, 0.0001607, 0.4481, 0.6244, 0.9298, 0.6728, 0.8692, 0.6728, 0.5816, 0.6244, 0.5332, 0.5519, 0.9298, 0.5519, 0.5332, 0.5035, 0.5816, 0.5035, 0.8458, -0.006873, 0.186, 0.8096, 0.186, 0.7447, 0.1919, 0.03088, 0.1919, 0.0001607, 0.3756, 0.04856, 0.3272, 0.7745, 0.3272, 0.8229, 0.3756, 0.0001607, 0.6179, 0.3968, 0.6179, 0.3128, 0.5695, 0.04856, 0.5695, 0.6728, 0.5816, 0.7091, 0.5816, 0.7091, 0.8719, 0.6728, 0.8719, 0.04856, 0.2542, 0.04856, 0.2905, 0.7745, 0.2905, 0.7745, 0.2542, 0.04856, 0.3272, 0.7745, 0.3272, 0.7745, 0.2909, 0.04856, 0.2909, 0.04856, 0.5695, 0.04856, 0.5332, 0.3389, 0.5332, 0.3147, 0.5695, 1.0, 0.9999, 0.1601, 0.9999, 0.1601, 6.9e-05, 1.0, 6.904e-05])
me_cube_006.materials.append(mat_material_011)
me_cube_006.materials.append(mat_material_010)
me_cube_006.materials.append(mat_material_009)
me_cube_006.use_remesh_preserve_volume = False
me_cube_006.use_remesh_preserve_attributes = False
me_cube_006.use_mirror_vertex_groups = False
me_cube_006.update()
me_cube_007 = bpy.data.meshes.new('Cube.007')
me_cube_007.from_pydata([(-1.192e-07, 0.85, 0.85), (-1.192e-07, 0.85, -0.85), (0.0, 0.0, 0.85), (0.0, 0.0, -0.85), (0.15, 0.85, 0.85), (0.15, 0.85, -0.85), (0.15, 0.0, 0.85), (0.15, 0.0, -0.85), (0.15, 0.6643, -0.5), (0.15, 0.6643, -0.6), (0.15, 0.7643, -0.5), (0.15, 0.7643, -0.6), (0.25, 0.7643, -0.5), (0.25, 0.6643, -0.5), (0.25, 0.6643, -0.6), (0.25, 0.7643, -0.6), (0.3, 0.7643, -0.5), (0.3, 0.6643, -0.5), (0.3, 0.6643, -0.6), (0.3, 0.7643, -0.6), (0.25, 0.7643, -0.1), (0.25, 0.6643, -0.1), (0.3, 0.7643, -0.1), (0.3, 0.6643, -0.1), (0.25, 0.7643, -5.96e-08), (0.25, 0.6643, -5.96e-08), (0.3, 0.7643, -5.96e-08), (0.3, 0.6643, -5.96e-08), (0.15, 0.7643, -0.1), (0.15, 0.6643, -0.1), (0.15, 0.7643, -5.96e-08), (0.15, 0.6643, -5.96e-08)], [], [(1, 3, 2, 0), (5, 4, 6, 7), (3, 1, 5, 7), (1, 0, 4, 5), (0, 2, 6, 4), (2, 3, 7, 6), (12, 13, 21, 20), (9, 11, 15, 14), (10, 8, 13, 12), (11, 10, 12, 15), (8, 9, 14, 13), (17, 18, 19, 16), (15, 12, 16, 19), (13, 14, 18, 17), (14, 15, 19, 18), (22, 20, 24, 26), (13, 17, 23, 21), (17, 16, 22, 23), (16, 12, 20, 22), (24, 25, 27, 26), (23, 22, 26, 27), (21, 23, 27, 25), (24, 20, 28, 30), (25, 24, 30, 31), (21, 25, 31, 29), (20, 21, 29, 28)])
me_cube_007.polygons.foreach_set('material_index', [0, 0, 0, 0, 0, 0, 1, 1, 1, 1, 1, 1, 1, 1, 1, 1, 1, 1, 1, 1, 1, 1, 1, 1, 1, 1])
_uv = me_cube_007.uv_layers.new(name='UVMap')
_uv.uv.foreach_set('vector', [0.3012, 0.9999, 0.04061, 0.9999, 0.04061, 0.5405, 0.3012, 0.5405, 0.3012, 0.04061, 0.3012, 0.5, 0.04061, 0.5, 0.04061, 0.04061, 0.04061, 7.533e-05, 0.3012, 7.564e-05, 0.3012, 0.04061, 0.04061, 0.04061, 0.5676, 0.04061, 0.5676, 0.5, 0.527, 0.5, 0.527, 0.04061, 0.3012, 0.5405, 0.04061, 0.5405, 0.04061, 0.5, 0.3012, 0.5, 7.539e-05, 0.5, 7.533e-05, 0.04061, 0.04061, 0.04061, 0.04061, 0.5, 1.222, 1.483, 1.222, 1.594, 0.7777, 1.594, 0.7777, 1.483, 0.9999, -0.1506, 0.9999, -0.03953, 0.8888, -0.03953, 0.8888, -0.1506, 0.6666, 1.483, 0.6666, 1.594, 0.5555, 1.594, 0.5555, 1.483, 1.333, 0.7217, 1.222, 0.7217, 1.222, 0.6106, 1.333, 0.6106, 1.222, 0.7219, 1.333, 0.7219, 1.333, 0.833, 1.222, 0.833, 1.389, -0.1506, 1.5, -0.1506, 1.5, -0.03953, 1.389, -0.03953, 1.333, 0.6106, 1.222, 0.6106, 1.222, 0.555, 1.333, 0.555, 1.222, 0.833, 1.333, 0.833, 1.333, 0.8885, 1.222, 0.8885, 0.8888, -0.1506, 0.8888, -0.03953, 0.8332, -0.03953, 0.8332, -0.1506, 0.7777, 0.555, 0.7777, 0.6106, 0.6666, 0.6106, 0.6666, 0.555, 1.222, 0.833, 1.222, 0.8885, 0.7777, 0.8885, 0.7777, 0.833, 1.389, -0.1506, 1.389, -0.03953, 0.9443, -0.03953, 0.9443, -0.1506, 1.222, 0.555, 1.222, 0.6106, 0.7777, 0.6106, 0.7777, 0.555, 0.1112, -0.03953, 0.1112, -0.1506, 0.1668, -0.1506, 0.1668, -0.03953, 0.9443, -0.1506, 0.9443, -0.03953, 0.8332, -0.03953, 0.8332, -0.1506, 0.7777, 0.833, 0.7777, 0.8885, 0.6666, 0.8885, 0.6666, 0.833, 0.6666, 0.6106, 0.7777, 0.6106, 0.7777, 0.7217, 0.6666, 0.7217, 0.1112, -0.1506, 0.1112, -0.03953, 0.0001284, -0.03953, 0.0001286, -0.1506, 0.7777, 0.833, 0.6666, 0.833, 0.6666, 0.7219, 0.7777, 0.7219, 0.1112, 1.483, 0.1112, 1.594, 0.0001265, 1.594, 0.0001265, 1.483])
me_cube_007.materials.append(mat_material_013)
me_cube_007.materials.append(mat_material_012)
me_cube_007.use_remesh_preserve_volume = False
me_cube_007.use_remesh_preserve_attributes = False
me_cube_007.use_mirror_vertex_groups = False
me_cube_007.update()
me_cube_008 = bpy.data.meshes.new('Cube.008')
me_cube_008.from_pydata([(-1.192e-07, 0.85, 0.85), (-1.192e-07, 0.85, -0.85), (0.0, 0.0, 0.85), (0.0, 0.0, -0.85), (0.15, 0.85, 0.85), (0.15, 0.85, -0.85), (0.15, 0.0, 0.85), (0.15, 0.0, -0.85), (0.15, 0.6643, -0.5), (0.15, 0.6643, -0.6), (0.15, 0.7643, -0.5), (0.15, 0.7643, -0.6), (0.25, 0.7643, -0.5), (0.25, 0.6643, -0.5), (0.25, 0.6643, -0.6), (0.25, 0.7643, -0.6), (0.3, 0.7643, -0.5), (0.3, 0.6643, -0.5), (0.3, 0.6643, -0.6), (0.3, 0.7643, -0.6), (0.25, 0.7643, -0.1), (0.25, 0.6643, -0.1), (0.3, 0.7643, -0.1), (0.3, 0.6643, -0.1), (0.25, 0.7643, -5.96e-08), (0.25, 0.6643, -5.96e-08), (0.3, 0.7643, -5.96e-08), (0.3, 0.6643, -5.96e-08), (0.15, 0.7643, -0.1), (0.15, 0.6643, -0.1), (0.15, 0.7643, -5.96e-08), (0.15, 0.6643, -5.96e-08)], [], [(1, 3, 2, 0), (5, 4, 6, 7), (3, 1, 5, 7), (1, 0, 4, 5), (0, 2, 6, 4), (2, 3, 7, 6), (12, 13, 21, 20), (9, 11, 15, 14), (10, 8, 13, 12), (11, 10, 12, 15), (8, 9, 14, 13), (17, 18, 19, 16), (15, 12, 16, 19), (13, 14, 18, 17), (14, 15, 19, 18), (22, 20, 24, 26), (13, 17, 23, 21), (17, 16, 22, 23), (16, 12, 20, 22), (24, 25, 27, 26), (23, 22, 26, 27), (21, 23, 27, 25), (24, 20, 28, 30), (25, 24, 30, 31), (21, 25, 31, 29), (20, 21, 29, 28)])
me_cube_008.polygons.foreach_set('material_index', [0, 0, 0, 0, 0, 0, 1, 1, 1, 1, 1, 1, 1, 1, 1, 1, 1, 1, 1, 1, 1, 1, 1, 1, 1, 1])
_uv = me_cube_008.uv_layers.new(name='UVMap')
_uv.uv.foreach_set('vector', [0.3012, 0.9999, 0.04061, 0.9999, 0.04061, 0.5405, 0.3012, 0.5405, 0.3012, 0.04061, 0.3012, 0.5, 0.04061, 0.5, 0.04061, 0.04061, 0.04061, 7.533e-05, 0.3012, 7.564e-05, 0.3012, 0.04061, 0.04061, 0.04061, 0.5676, 0.04061, 0.5676, 0.5, 0.527, 0.5, 0.527, 0.04061, 0.3012, 0.5405, 0.04061, 0.5405, 0.04061, 0.5, 0.3012, 0.5, 7.539e-05, 0.5, 7.533e-05, 0.04061, 0.04061, 0.04061, 0.04061, 0.5, 1.222, 1.483, 1.222, 1.594, 0.7777, 1.594, 0.7777, 1.483, 0.9999, -0.1506, 0.9999, -0.03953, 0.8888, -0.03953, 0.8888, -0.1506, 0.6666, 1.483, 0.6666, 1.594, 0.5555, 1.594, 0.5555, 1.483, 1.333, 0.7217, 1.222, 0.7217, 1.222, 0.6106, 1.333, 0.6106, 1.222, 0.7219, 1.333, 0.7219, 1.333, 0.833, 1.222, 0.833, 1.389, -0.1506, 1.5, -0.1506, 1.5, -0.03953, 1.389, -0.03953, 1.333, 0.6106, 1.222, 0.6106, 1.222, 0.555, 1.333, 0.555, 1.222, 0.833, 1.333, 0.833, 1.333, 0.8885, 1.222, 0.8885, 0.8888, -0.1506, 0.8888, -0.03953, 0.8332, -0.03953, 0.8332, -0.1506, 0.7777, 0.555, 0.7777, 0.6106, 0.6666, 0.6106, 0.6666, 0.555, 1.222, 0.833, 1.222, 0.8885, 0.7777, 0.8885, 0.7777, 0.833, 1.389, -0.1506, 1.389, -0.03953, 0.9443, -0.03953, 0.9443, -0.1506, 1.222, 0.555, 1.222, 0.6106, 0.7777, 0.6106, 0.7777, 0.555, 0.1112, -0.03953, 0.1112, -0.1506, 0.1668, -0.1506, 0.1668, -0.03953, 0.9443, -0.1506, 0.9443, -0.03953, 0.8332, -0.03953, 0.8332, -0.1506, 0.7777, 0.833, 0.7777, 0.8885, 0.6666, 0.8885, 0.6666, 0.833, 0.6666, 0.6106, 0.7777, 0.6106, 0.7777, 0.7217, 0.6666, 0.7217, 0.1112, -0.1506, 0.1112, -0.03953, 0.0001284, -0.03953, 0.0001286, -0.1506, 0.7777, 0.833, 0.6666, 0.833, 0.6666, 0.7219, 0.7777, 0.7219, 0.1112, 1.483, 0.1112, 1.594, 0.0001265, 1.594, 0.0001265, 1.483])
me_cube_008.materials.append(mat_material_013)
me_cube_008.materials.append(mat_material_012)
me_cube_008.use_remesh_preserve_volume = False
me_cube_008.use_remesh_preserve_attributes = False
me_cube_008.use_mirror_vertex_groups = False
me_cube_008.update()

# ---- objects
ob_cube = bpy.data.objects.new('Cube', me_cube)
ob_light = bpy.data.objects.new('Light', light_light)
ob_camera = bpy.data.objects.new('Camera', cam_camera)
ob_plane = bpy.data.objects.new('Plane', me_plane)
ob_cube_001 = bpy.data.objects.new('Cube.001', me_cube_005)
ob_cube_002 = bpy.data.objects.new('Cube.002', me_cube_006)
ob_cube_003 = bpy.data.objects.new('Cube.003', me_cube_007)
ob_cube_004 = bpy.data.objects.new('Cube.004', me_cube_008)

# ---- transforms, parenting, visibility, modifiers, constraints
ob_cube.location = (0.0, 0.0, 0.0)
ob_cube.lock_rotations_4d = False
ob_cube.empty_display_type = 'ARROWS'
ob_cube.lineart.crease_threshold = 0.0
ob_light.location = (4.076, 1.005, 5.904)
ob_light.rotation_euler = (0.6503, 0.05522, 1.866)
ob_light.lock_rotations_4d = False
ob_light.empty_display_type = 'ARROWS'
ob_light.color = (0.0, 0.0, 0.0, 0.0)
ob_light.lineart.crease_threshold = 0.0
ob_camera.location = (7.359, -6.926, 4.958)
ob_camera.rotation_euler = (1.109, 0.0, 0.8149)
ob_camera.lock_rotations_4d = False
ob_camera.empty_display_type = 'ARROWS'
ob_camera.color = (0.0, 0.0, 0.0, 0.0)
ob_camera.display_type = 'WIRE'
ob_camera.lineart.crease_threshold = 0.0
ob_plane.location = (0.0, 0.0, 0.0)
ob_plane.lineart.crease_threshold = 0.0
ob_cube_001.location = (1.324, 1.474, 2.98e-08)
ob_cube_001.rotation_euler = (0.0, -0.0, -0.7854)
ob_cube_001.lock_rotations_4d = False
ob_cube_001.empty_display_type = 'ARROWS'
ob_cube_001.lineart.crease_threshold = 0.0
ob_cube_002.location = (2.526, 2.676, 2.98e-08)
ob_cube_002.rotation_euler = (0.0, -0.0, -0.7854)
ob_cube_002.scale = (1.0, -1.0, 1.0)
ob_cube_002.lock_rotations_4d = False
ob_cube_002.empty_display_type = 'ARROWS'
ob_cube_002.lineart.crease_threshold = 0.0
ob_cube_003.location = (0.85, -0.85, 0.0)
ob_cube_003.lock_rotations_4d = False
ob_cube_003.empty_display_type = 'ARROWS'
ob_cube_003.lineart.crease_threshold = 0.0
ob_cube_004.location = (0.85, 0.85, 0.0)
ob_cube_004.scale = (1.0, -1.0, 1.0)
ob_cube_004.lock_rotations_4d = False
ob_cube_004.empty_display_type = 'ARROWS'
ob_cube_004.lineart.crease_threshold = 0.0

# ---- collection membership
col_collection.objects.link(ob_cube)
col_collection.objects.link(ob_light)
col_collection.objects.link(ob_camera)
col_collection.objects.link(ob_plane)
col_collection.objects.link(ob_cube_001)
col_collection.objects.link(ob_cube_002)
col_collection.objects.link(ob_cube_003)
col_collection.objects.link(ob_cube_004)

# ---- scene / render settings (as saved in the file)
scene.camera = ob_camera
scene.frame_start = 1; scene.frame_end = 250; scene.frame_set(1)
scene.render.engine = 'BLENDER_EEVEE_NEXT'
scene.cycles.use_denoising = False
scene.cycles.samples = 128
scene.cycles.sampling_pattern = 'TABULATED_SOBOL'
scene.cycles.use_adaptive_sampling = False
scene.cycles.use_light_tree = False
scene.view_settings.view_transform = 'Filmic'
bpy.context.view_layer.update()
